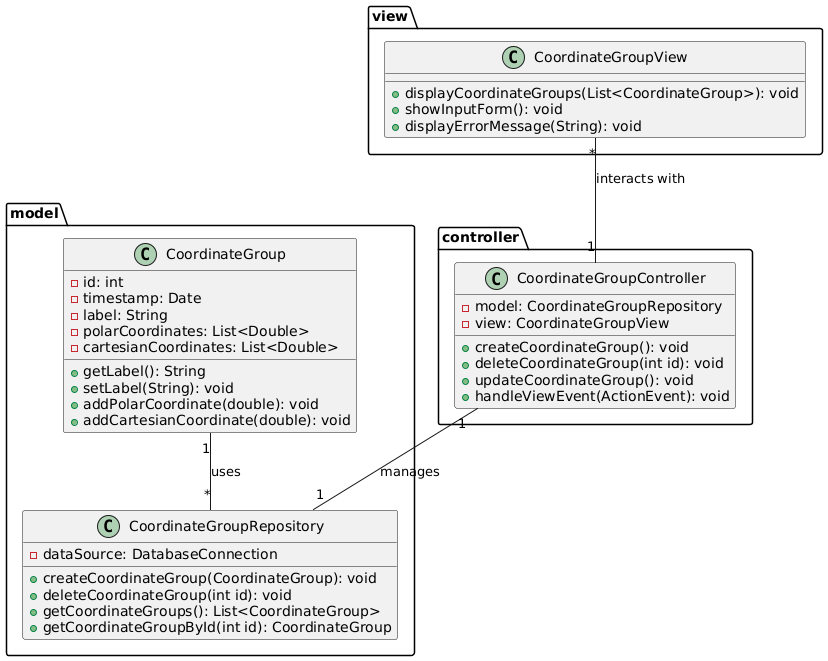

The diagram above was rendered by PlantUML. Its source (embedded in the PNG):
@startuml
package model {
    class CoordinateGroup {
        - id: int
        - timestamp: Date
        - label: String
        - polarCoordinates: List<Double>
        - cartesianCoordinates: List<Double>

        + getLabel(): String
        + setLabel(String): void
        + addPolarCoordinate(double): void
        + addCartesianCoordinate(double): void
    }

    class CoordinateGroupRepository {
        - dataSource: DatabaseConnection

        + createCoordinateGroup(CoordinateGroup): void
        + deleteCoordinateGroup(int id): void
        + getCoordinateGroups(): List<CoordinateGroup>
        + getCoordinateGroupById(int id): CoordinateGroup
    }
}

package view {
  class CoordinateGroupView {
    + displayCoordinateGroups(List<CoordinateGroup>): void
    + showInputForm(): void
    + displayErrorMessage(String): void
  }
}

package controller {
  class CoordinateGroupController {
    - model: CoordinateGroupRepository
    - view: CoordinateGroupView

    + createCoordinateGroup(): void
    + deleteCoordinateGroup(int id): void
    + updateCoordinateGroup(): void
    + handleViewEvent(ActionEvent): void
  }
}



model.CoordinateGroup "1" -- "*" model.CoordinateGroupRepository : uses
view.CoordinateGroupView "*" -- "1" controller.CoordinateGroupController : interacts with
controller.CoordinateGroupController "1" -- "1" model.CoordinateGroupRepository : manages

@enduml